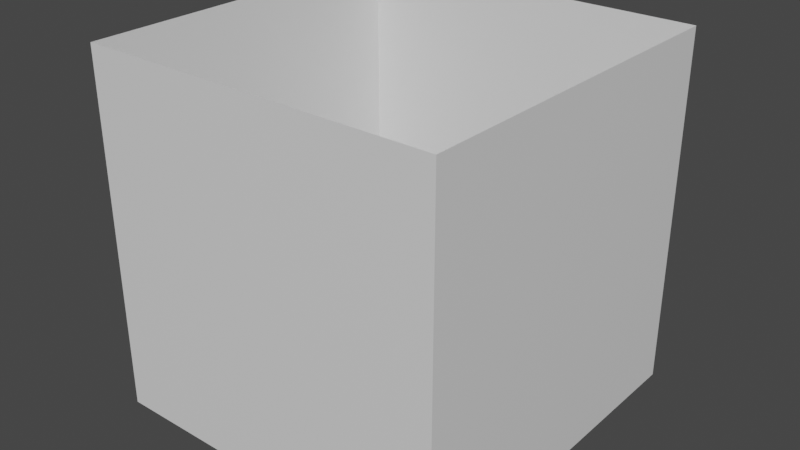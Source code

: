 # Source: ActivationBox.blend  (saved by Blender 2.81.16; exported with 4.5.12 LTS)
import bpy
from mathutils import Matrix  # noqa: F401  (used for matrix-valued properties, if any)

bpy.ops.wm.read_factory_settings(use_empty=True)
scene = bpy.context.scene
scene.name = 'Scene'

# ---- collections
col_collection = bpy.data.collections.new('Collection'); scene.collection.children.link(col_collection)

# ---- materials (node trees are filled in below, after node groups)
mat_material = bpy.data.materials.new('Material')
mat_material.alpha_threshold = 0.0
mat_material.use_transparent_shadow = False
mat_material.line_color = (0.0, 0.0, 0.0, 1.0)

# ---- material node trees
mat_material.use_nodes = True; mat_material.node_tree.nodes.clear()
_N = mat_material.node_tree.nodes; _L = mat_material.node_tree.links
n0 = _N.new('ShaderNodeOutputMaterial'); n0.name = 'Material Output'; n0.location = (300, 300)
n1 = _N.new('ShaderNodeBsdfPrincipled'); n1.name = 'Principled BSDF'; n1.location = (10, 300)
n1.distribution = 'GGX'
n1.subsurface_method = 'BURLEY'
n1.inputs[2].default_value = 0.4
n1.inputs[3].default_value = 1.45
n1.inputs[27].default_value = (0.0, 0.0, 0.0, 1.0)
n1.inputs[28].default_value = 1.0
_L.new(n1.outputs[0], n0.inputs[0])
n0.is_active_output = True

# ---- world
world_world = bpy.data.worlds.new('World'); scene.world = world_world
world_world.use_nodes = True; world_world.node_tree.nodes.clear()
_N = world_world.node_tree.nodes; _L = world_world.node_tree.links
n0 = _N.new('ShaderNodeOutputWorld'); n0.name = 'World Output'; n0.location = (300, 300)
n1 = _N.new('ShaderNodeBackground'); n1.name = 'Background'; n1.location = (10, 300)
n1.inputs[0].default_value = (0.05088, 0.05088, 0.05088, 1.0)
_L.new(n1.outputs[0], n0.inputs[0])
n0.is_active_output = True
world_world.color = (0.05088, 0.05088, 0.05088)
world_world.use_sun_shadow = False
world_world.sun_shadow_jitter_overblur = 0.0

# ---- meshes
me_cube = bpy.data.meshes.new('Cube')
me_cube.from_pydata([(1.0, 1.0, 1.0), (1.0, 1.0, -1.0), (1.0, -1.0, 1.0), (1.0, -1.0, -1.0), (-1.0, 1.0, 1.0), (-1.0, 1.0, -1.0), (-1.0, -1.0, 1.0), (-1.0, -1.0, -1.0), (1.0, 1.0, 0.75), (1.0, 1.0, 0.5), (1.0, 1.0, 0.25), (1.0, 1.0, 0.0), (1.0, 1.0, -0.25), (1.0, 1.0, -0.5), (1.0, 1.0, -0.75), (-1.0, -1.0, -0.75), (-1.0, -1.0, -0.5), (-1.0, -1.0, -0.25), (-1.0, -1.0, 0.0), (-1.0, -1.0, 0.25), (-1.0, -1.0, 0.5), (-1.0, -1.0, 0.75), (1.0, -1.0, 0.75), (1.0, -1.0, 0.5), (1.0, -1.0, 0.25), (1.0, -1.0, 0.0), (1.0, -1.0, -0.25), (1.0, -1.0, -0.5), (1.0, -1.0, -0.75), (-1.0, 1.0, 0.75), (-1.0, 1.0, 0.5), (-1.0, 1.0, 0.25), (-1.0, 1.0, 0.0), (-1.0, 1.0, -0.25), (-1.0, 1.0, -0.5), (-1.0, 1.0, -0.75)], [], [(22, 2, 6, 21), (21, 6, 4, 29), (8, 0, 2, 22), (29, 4, 0, 8), (5, 35, 14, 1), (35, 34, 13, 14), (34, 33, 12, 13), (33, 32, 11, 12), (32, 31, 10, 11), (31, 30, 9, 10), (30, 29, 8, 9), (1, 14, 28, 3), (14, 13, 27, 28), (13, 12, 26, 27), (12, 11, 25, 26), (11, 10, 24, 25), (10, 9, 23, 24), (9, 8, 22, 23), (7, 15, 35, 5), (15, 16, 34, 35), (16, 17, 33, 34), (17, 18, 32, 33), (18, 19, 31, 32), (19, 20, 30, 31), (20, 21, 29, 30), (3, 28, 15, 7), (28, 27, 16, 15), (27, 26, 17, 16), (26, 25, 18, 17), (25, 24, 19, 18), (24, 23, 20, 19), (23, 22, 21, 20)])
_uv = me_cube.uv_layers.new(name='UVMap')
_uv.uv.foreach_set('vector', [0.75, 0.125, 0.75, 1.192e-07, 1.0, 0.0, 1.0, 0.125, 0.0, 0.125, 0.0, -2.384e-07, 0.25, 0.0, 0.25, 0.125, 0.5, 0.125, 0.5, 0.0, 0.75, 1.192e-07, 0.75, 0.125, 0.25, 0.125, 0.25, 0.0, 0.5, 0.0, 0.5, 0.125, 0.25, 1.0, 0.25, 0.875, 0.5, 0.875, 0.5, 1.0, 0.25, 0.875, 0.25, 0.75, 0.5, 0.75, 0.5, 0.875, 0.25, 0.75, 0.25, 0.625, 0.5, 0.625, 0.5, 0.75, 0.25, 0.625, 0.25, 0.5, 0.5, 0.5, 0.5, 0.625, 0.25, 0.5, 0.25, 0.375, 0.5, 0.375, 0.5, 0.5, 0.25, 0.375, 0.25, 0.25, 0.5, 0.25, 0.5, 0.375, 0.25, 0.25, 0.25, 0.125, 0.5, 0.125, 0.5, 0.25, 0.5, 1.0, 0.5, 0.875, 0.75, 0.875, 0.75, 1.0, 0.5, 0.875, 0.5, 0.75, 0.75, 0.75, 0.75, 0.875, 0.5, 0.75, 0.5, 0.625, 0.75, 0.625, 0.75, 0.75, 0.5, 0.625, 0.5, 0.5, 0.75, 0.5, 0.75, 0.625, 0.5, 0.5, 0.5, 0.375, 0.75, 0.375, 0.75, 0.5, 0.5, 0.375, 0.5, 0.25, 0.75, 0.25, 0.75, 0.375, 0.5, 0.25, 0.5, 0.125, 0.75, 0.125, 0.75, 0.25, 0.0, 1.0, 0.0, 0.875, 0.25, 0.875, 0.25, 1.0, 0.0, 0.875, 0.0, 0.75, 0.25, 0.75, 0.25, 0.875, 0.0, 0.75, 0.0, 0.625, 0.25, 0.625, 0.25, 0.75, 0.0, 0.625, 0.0, 0.5, 0.25, 0.5, 0.25, 0.625, 0.0, 0.5, 0.0, 0.375, 0.25, 0.375, 0.25, 0.5, 0.0, 0.375, 0.0, 0.25, 0.25, 0.25, 0.25, 0.375, 0.0, 0.25, 0.0, 0.125, 0.25, 0.125, 0.25, 0.25, 0.75, 1.0, 0.75, 0.875, 1.0, 0.875, 1.0, 1.0, 0.75, 0.875, 0.75, 0.75, 1.0, 0.75, 1.0, 0.875, 0.75, 0.75, 0.75, 0.625, 1.0, 0.625, 1.0, 0.75, 0.75, 0.625, 0.75, 0.5, 1.0, 0.5, 1.0, 0.625, 0.75, 0.5, 0.75, 0.375, 1.0, 0.375, 1.0, 0.5, 0.75, 0.375, 0.75, 0.25, 1.0, 0.25, 1.0, 0.375, 0.75, 0.25, 0.75, 0.125, 1.0, 0.125, 1.0, 0.25])
me_cube.materials.append(mat_material)
me_cube.use_remesh_preserve_volume = False
me_cube.use_remesh_preserve_attributes = False
me_cube.use_mirror_vertex_groups = False
me_cube.update()

# ---- objects
ob_cube = bpy.data.objects.new('Cube', me_cube)

# ---- transforms, parenting, visibility, modifiers, constraints
ob_cube.location = (0.0, 0.0, 0.0)
ob_cube.lock_rotations_4d = False
ob_cube.empty_display_type = 'ARROWS'
ob_cube.lineart.crease_threshold = 0.0

# ---- collection membership
col_collection.objects.link(ob_cube)

# ---- scene / render settings (as saved in the file)
scene.frame_start = 1; scene.frame_end = 250; scene.frame_set(1)
scene.render.engine = 'BLENDER_EEVEE_NEXT'
scene.cycles.use_denoising = False
scene.cycles.samples = 128
scene.cycles.sampling_pattern = 'TABULATED_SOBOL'
scene.cycles.use_adaptive_sampling = False
scene.cycles.use_light_tree = False
scene.view_settings.view_transform = 'Filmic'
bpy.context.view_layer.update()

# ---- added for rendering (the .blend has no active camera and no usable light): camera, sun
cam_auto = bpy.data.cameras.new('AutoCamera')
cam_auto.lens = 50.0
cam_auto.sensor_width = 36.0
cam_auto.clip_end = 1000.0
ob_auto_camera = bpy.data.objects.new('AutoCamera', cam_auto)
scene.collection.objects.link(ob_auto_camera)
ob_auto_camera.location = (3.20507, -3.84609, 2.56406)
ob_auto_camera.rotation_euler = (1.09748, -7.21219e-08, 0.694738)
scene.camera = ob_auto_camera
light_auto_sun = bpy.data.lights.new('AutoSun', 'SUN')
light_auto_sun.energy = 3.0
light_auto_sun.angle = 0.0523599
ob_auto_sun = bpy.data.objects.new('AutoSun', light_auto_sun)
scene.collection.objects.link(ob_auto_sun)
ob_auto_sun.rotation_euler = (0.872665, 0.174533, 0.523599)
bpy.context.view_layer.update()
